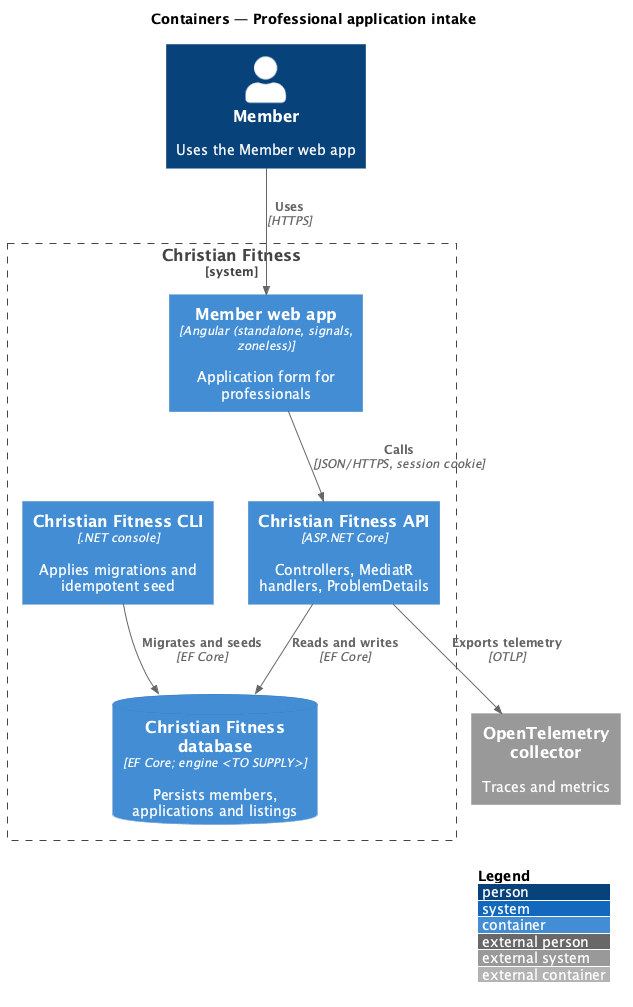

The diagram above was rendered by PlantUML. Its source (embedded in the PNG):
@startuml
!include <C4/C4_Container>
LAYOUT_WITH_LEGEND()
title Containers — Professional application intake

Person(user, "Member", "Uses the Member web app")

System_Boundary(cf, "Christian Fitness") {
  Container(web, "Member web app", "Angular (standalone, signals, zoneless)", "Application form for professionals")
  Container(api, "Christian Fitness API", "ASP.NET Core", "Controllers, MediatR handlers, ProblemDetails")
  Container(cli, "Christian Fitness CLI", ".NET console", "Applies migrations and idempotent seed")
  ContainerDb(db, "Christian Fitness database", "EF Core; engine <TO SUPPLY>", "Persists members, applications and listings")
}
System_Ext(otel, "OpenTelemetry collector", "Traces and metrics")

Rel(user, web, "Uses", "HTTPS")
Rel(web, api, "Calls", "JSON/HTTPS, session cookie")
Rel(api, db, "Reads and writes", "EF Core")
Rel(cli, db, "Migrates and seeds", "EF Core")
Rel(api, otel, "Exports telemetry", "OTLP")

@enduml